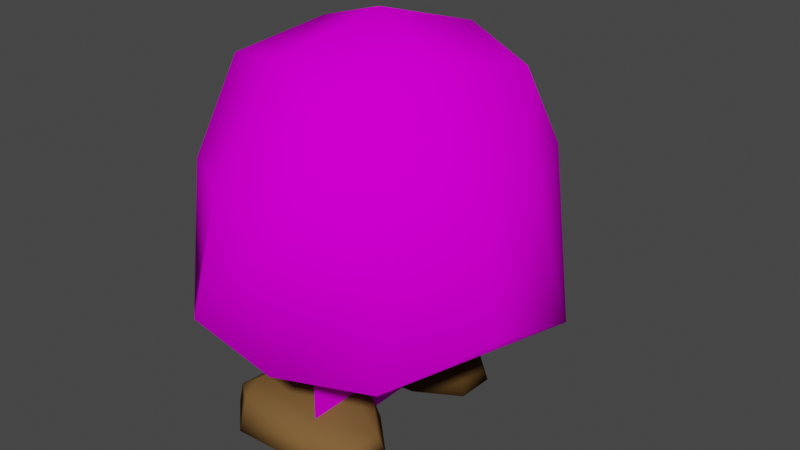 # Source: Goomba.blend  (saved by Blender 2.80.75; exported with 4.5.12 LTS)
import bpy
from mathutils import Matrix  # noqa: F401  (used for matrix-valued properties, if any)

bpy.ops.wm.read_factory_settings(use_empty=True)
scene = bpy.context.scene
scene.name = 'Scene'

# ---- collections
col_collection = bpy.data.collections.new('Collection'); scene.collection.children.link(col_collection)

# ---- images (referenced by path relative to the original .blend; pixels are not part of the script)
import os
ASSET_DIR = os.environ.get("B2B_ASSET_DIR", "")  # directory of the original .blend (textures are referenced by path, not embedded)
HERE = os.path.dirname(os.path.abspath(__file__))  # packed textures are extracted next to this script under _unpacked/

def load_image(name, relpath, width, height, colorspace="sRGB"):
    """Load a texture the original file referenced (path relative to the .blend, or extracted next to this script)."""
    p = next((c for c in (os.path.join(HERE, relpath), os.path.join(ASSET_DIR, relpath)) if relpath and os.path.exists(c)), "")
    if p:
        img = bpy.data.images.load(p, check_existing=True)
        img.name = name
    else:  # same state as the original file: an image datablock whose file is absent (Cycles renders it pink)
        img = bpy.data.images.new(name, width, height)
        img.source = "FILE"
        img.filepath = "//" + (relpath or name)
    img.colorspace_settings.name = colorspace
    return img
img_goomba_grp_png = load_image('goomba_grp.png', 'goomba_grp.png', 1024, 1024, 'sRGB')

# ---- materials (node trees are filled in below, after node groups)
mat_material_087_goomba_grp_png = bpy.data.materials.new('Material.087_goomba_grp.png')
mat_material_087_goomba_grp_png.use_transparent_shadow = False
mat_material_087_goomba_grp_png.diffuse_color = (0.7969, 0.7969, 0.7969, 1.0)
mat_material_087_goomba_grp_png.roughness = 1.0
mat_material_087_goomba_grp_png.specular_intensity = 0.0
mat_material_056 = bpy.data.materials.new('Material.056')
mat_material_056.use_transparent_shadow = False
mat_material_056.diffuse_color = (0.075, 0.04062, 0.0125, 1.0)
mat_material_056.roughness = 1.0
mat_material_056.specular_intensity = 0.0
mat_material_055 = bpy.data.materials.new('Material.055')
mat_material_055.use_transparent_shadow = False
mat_material_055.diffuse_color = (0.1969, 0.1063, 0.0375, 1.0)
mat_material_055.roughness = 1.0
mat_material_055.specular_intensity = 0.0
mat_material_054_goomba_grp_png = bpy.data.materials.new('Material.054_goomba_grp.png')
mat_material_054_goomba_grp_png.use_transparent_shadow = False
mat_material_054_goomba_grp_png.diffuse_color = (0.7969, 0.7969, 0.7969, 1.0)
mat_material_054_goomba_grp_png.roughness = 1.0
mat_material_054_goomba_grp_png.specular_intensity = 0.0

# ---- material node trees
mat_material_087_goomba_grp_png.use_nodes = True; mat_material_087_goomba_grp_png.node_tree.nodes.clear()
_N = mat_material_087_goomba_grp_png.node_tree.nodes; _L = mat_material_087_goomba_grp_png.node_tree.links
n0 = _N.new('ShaderNodeOutputMaterial'); n0.name = 'Material Output'; n0.location = (300, 300)
n1 = _N.new('ShaderNodeBsdfPrincipled'); n1.name = 'Principled BSDF'; n1.location = (10, 300)
n1.distribution = 'GGX'
n1.subsurface_method = 'BURLEY'
n1.inputs[2].default_value = 1.0
n1.inputs[3].default_value = 1.0
n1.inputs[13].default_value = 0.0
n1.inputs[27].default_value = (0.0, 0.0, 0.0, 1.0)
n1.inputs[28].default_value = 1.0
n2 = _N.new('ShaderNodeTexImage'); n2.name = 'Image Texture'; n2.location = (-300, 600)
n2.image = img_goomba_grp_png
_L.new(n1.outputs[0], n0.inputs[0])
_L.new(n2.outputs[0], n1.inputs[0])
n0.is_active_output = True
mat_material_056.use_nodes = True; mat_material_056.node_tree.nodes.clear()
_N = mat_material_056.node_tree.nodes; _L = mat_material_056.node_tree.links
n0 = _N.new('ShaderNodeOutputMaterial'); n0.name = 'Material Output'; n0.location = (300, 300)
n1 = _N.new('ShaderNodeBsdfPrincipled'); n1.name = 'Principled BSDF'; n1.location = (10, 300)
n1.distribution = 'GGX'
n1.subsurface_method = 'BURLEY'
n1.inputs[0].default_value = (0.075, 0.04062, 0.0125, 1.0)
n1.inputs[2].default_value = 1.0
n1.inputs[3].default_value = 1.0
n1.inputs[13].default_value = 0.0
n1.inputs[27].default_value = (0.0, 0.0, 0.0, 1.0)
n1.inputs[28].default_value = 1.0
_L.new(n1.outputs[0], n0.inputs[0])
n0.is_active_output = True
mat_material_055.use_nodes = True; mat_material_055.node_tree.nodes.clear()
_N = mat_material_055.node_tree.nodes; _L = mat_material_055.node_tree.links
n0 = _N.new('ShaderNodeOutputMaterial'); n0.name = 'Material Output'; n0.location = (300, 300)
n1 = _N.new('ShaderNodeBsdfPrincipled'); n1.name = 'Principled BSDF'; n1.location = (10, 300)
n1.distribution = 'GGX'
n1.subsurface_method = 'BURLEY'
n1.inputs[0].default_value = (0.1969, 0.1063, 0.0375, 1.0)
n1.inputs[2].default_value = 1.0
n1.inputs[3].default_value = 1.0
n1.inputs[13].default_value = 0.0
n1.inputs[27].default_value = (0.0, 0.0, 0.0, 1.0)
n1.inputs[28].default_value = 1.0
_L.new(n1.outputs[0], n0.inputs[0])
n0.is_active_output = True
mat_material_054_goomba_grp_png.use_nodes = True; mat_material_054_goomba_grp_png.node_tree.nodes.clear()
_N = mat_material_054_goomba_grp_png.node_tree.nodes; _L = mat_material_054_goomba_grp_png.node_tree.links
n0 = _N.new('ShaderNodeOutputMaterial'); n0.name = 'Material Output'; n0.location = (300, 300)
n1 = _N.new('ShaderNodeBsdfPrincipled'); n1.name = 'Principled BSDF'; n1.location = (10, 300)
n1.distribution = 'GGX'
n1.subsurface_method = 'BURLEY'
n1.inputs[2].default_value = 1.0
n1.inputs[3].default_value = 1.0
n1.inputs[13].default_value = 0.0
n1.inputs[27].default_value = (0.0, 0.0, 0.0, 1.0)
n1.inputs[28].default_value = 1.0
n2 = _N.new('ShaderNodeTexImage'); n2.name = 'Image Texture'; n2.location = (-300, 600)
n2.image = img_goomba_grp_png
_L.new(n1.outputs[0], n0.inputs[0])
_L.new(n2.outputs[0], n1.inputs[0])
n0.is_active_output = True

# ---- world
world_world = bpy.data.worlds.new('World'); scene.world = world_world
world_world.use_nodes = True; world_world.node_tree.nodes.clear()
_N = world_world.node_tree.nodes; _L = world_world.node_tree.links
n0 = _N.new('ShaderNodeOutputWorld'); n0.name = 'World Output'; n0.location = (300, 300)
n1 = _N.new('ShaderNodeBackground'); n1.name = 'Background'; n1.location = (10, 300)
n1.inputs[0].default_value = (0.05088, 0.05088, 0.05088, 1.0)
_L.new(n1.outputs[0], n0.inputs[0])
n0.is_active_output = True
world_world.color = (0.05088, 0.05088, 0.05088)
world_world.use_sun_shadow = False
world_world.sun_shadow_jitter_overblur = 0.0

# ---- meshes
me_goomba = bpy.data.meshes.new('goomba')
me_goomba.from_pydata([(-0.07468, 0.2583, 6.949), (-0.04158, -13.24, 6.949), (-0.07468, 0.2583, -6.551), (-0.04158, -13.24, -6.551), (4.658, -13.5, 1.951), (4.064, -13.11, 10.17), (-0.9953, -13.14, 2.184), (-1.502, -12.81, 9.189), (7.308, -13.42, 4.304), (7.017, -13.23, 8.32), (-4.148, -13.17, 6.757), (-3.959, -13.29, 4.142), (6.861, -11.73, 4.191), (4.64, -11.03, 2.492), (6.57, -11.54, 8.208), (4.809, -10.31, 8.022), (5.099, -10.5, 4.006), (4.141, -10.71, 9.404), (-3.651, -11.87, 6.543), (-1.255, -11.24, 8.569), (-3.496, -11.97, 4.395), (-0.7237, -10.9, 3.886), (-0.9736, -10.74, 7.342), (-0.8229, -11.53, 2.591), (7.825, -13.49, -5.989), (7.382, -11.79, -6.018), (7.357, -13.54, -1.985), (6.914, -11.85, -2.014), (-3.74, -13.36, -3.942), (-3.224, -12.05, -4.147), (-3.435, -13.33, -6.549), (-2.973, -12.03, -6.289), (5.629, -10.55, -6.206), (-0.1822, -10.93, -6.608), (5.161, -10.6, -2.203), (-0.5852, -10.98, -3.163), (-0.3764, -13.06, -8.453), (-0.2343, -11.48, -7.849), (5.272, -13.42, -8.363), (5.228, -10.99, -7.675), (4.313, -13.53, -0.1701), (4.422, -11.08, -0.7853), (-1.193, -13.15, -1.47), (-0.9313, -11.56, -1.89), (10.52, 5.404, -2.748), (11.33, -4.264, -2.24), (8.052, 5.458, -7.667), (-2.991, -6.708, -5.831), (-1.797, -4.064, -11.82), (8.013, -4.191, -8.967), (-7.784, -4.009, -9.37), (3.69, -2.061, -12.47), (-7.288, 5.629, -6.961), (-2.298, 5.592, -10.68), (3.228, 5.716, -10.54), (5.739, -6.82, -3.287), (11.69, -2.237, 3.631), (9.98, 5.567, 3.148), (8.258, -4.285, 8.29), (7.298, 5.383, 8.323), (1.85, -4.233, 12.18), (2.985, -6.839, 6.163), (-7.96, -4.106, 9.326), (-3.68, -2.11, 12.82), (2.571, 5.422, 11.14), (-3.04, 5.674, 10.97), (6.279, 12.55, 2.083), (4.212, 11.33, 8.118), (-5.745, -6.726, 3.62), (-11.69, -4.036, 4.04), (-7.779, 5.555, 8.129), (-11.62, -1.936, -3.16), (-9.989, 5.611, 2.309), (-9.73, 5.821, -2.594), (7.805, 11.35, -4.212), (2.1, 12.64, -6.36), (-3.805, 11.5, -7.595), (-5.871, 12.71, -1.457), (-7.398, 11.48, 4.736), (0.1815, 14.6, 0.3106), (-1.755, 12.62, 6.871)], [], [(0, 1, 2), (1, 3, 2), (4, 5, 6), (5, 7, 6), (8, 9, 4), (9, 5, 4), (7, 10, 6), (10, 11, 6), (12, 8, 13), (8, 4, 13), (14, 12, 15), (12, 16, 15), (9, 14, 5), (14, 17, 5), (18, 10, 19), (10, 7, 19), (20, 18, 21), (18, 22, 21), (11, 20, 6), (20, 23, 6), (21, 16, 23), (16, 13, 23), (15, 22, 17), (22, 19, 17), (12, 13, 16), (14, 15, 17), (18, 19, 22), (20, 21, 23), (13, 4, 23), (4, 6, 23), (19, 7, 17), (7, 5, 17), (22, 15, 21), (15, 16, 21), (20, 11, 18), (11, 10, 18), (14, 9, 12), (9, 8, 12), (24, 25, 26), (25, 27, 26), (28, 29, 30), (29, 31, 30), (32, 33, 34), (33, 35, 34), (36, 37, 38), (37, 39, 38), (40, 41, 42), (41, 43, 42), (29, 43, 35), (31, 33, 37), (25, 39, 32), (27, 34, 41), (33, 32, 37), (32, 39, 37), (34, 35, 41), (35, 43, 41), (29, 28, 43), (28, 42, 43), (31, 29, 33), (29, 35, 33), (30, 31, 36), (31, 37, 36), (25, 24, 39), (24, 38, 39), (27, 25, 34), (25, 32, 34), (26, 27, 40), (27, 41, 40), (30, 36, 28), (36, 42, 28), (24, 26, 38), (26, 40, 38), (38, 40, 36), (40, 42, 36), (44, 45, 46), (47, 48, 49), (48, 47, 50), (51, 49, 48), (50, 52, 48), (52, 53, 48), (48, 53, 51), (51, 54, 49), (53, 54, 51), (55, 47, 49), (54, 46, 49), (45, 55, 49), (45, 49, 46), (56, 57, 58), (56, 58, 45), (45, 44, 56), (44, 57, 56), (57, 59, 58), (58, 59, 60), (61, 60, 62), (60, 61, 58), (63, 62, 60), (60, 64, 65), (63, 60, 65), (63, 65, 62), (57, 66, 67), (68, 61, 62), (69, 68, 62), (65, 70, 62), (69, 62, 70), (71, 50, 69), (69, 50, 68), (72, 69, 70), (69, 72, 71), (71, 73, 50), (72, 73, 71), (73, 52, 50), (50, 47, 68), (44, 74, 57), (74, 66, 57), (44, 46, 74), (46, 54, 75), (53, 76, 54), (76, 75, 54), (52, 76, 53), (75, 76, 77), (73, 77, 76), (52, 73, 76), (72, 70, 78), (74, 46, 75), (79, 75, 77), (66, 74, 75), (79, 66, 75), (70, 65, 80), (64, 67, 65), (67, 80, 65), (80, 67, 66), (78, 70, 80), (77, 78, 80), (79, 80, 66), (79, 77, 80), (78, 77, 73), (72, 78, 73), (58, 61, 55), (59, 57, 67), (68, 47, 55), (61, 68, 55), (59, 64, 60), (59, 67, 64), (45, 58, 55)])
me_goomba.polygons.foreach_set('use_smooth', [True] * 144)
me_goomba.polygons.foreach_set('material_index', [0, 0, 1, 1, 1, 1, 1, 1, 1, 1, 1, 1, 1, 1, 1, 1, 1, 1, 1, 1, 1, 1, 1, 1, 1, 1, 1, 1, 1, 1, 1, 1, 1, 1, 1, 1, 1, 1, 2, 2, 2, 2, 2, 2, 2, 2, 2, 2, 2, 2, 2, 2, 2, 2, 2, 2, 2, 2, 2, 2, 2, 2, 2, 2, 2, 2, 2, 2, 2, 2, 2, 2, 2, 2, 3, 3, 3, 3, 3, 3, 3, 3, 3, 3, 3, 3, 3, 3, 3, 3, 3, 3, 3, 3, 3, 3, 3, 3, 3, 3, 3, 3, 3, 3, 3, 3, 3, 3, 3, 3, 3, 3, 3, 3, 3, 3, 3, 3, 3, 3, 3, 3, 3, 3, 3, 3, 3, 3, 3, 3, 3, 3, 3, 3, 3, 3, 3, 3, 3, 3, 3, 3, 3, 3])
_k = set([(0, 1), (0, 2), (1, 3), (2, 3)])
me_goomba.attributes.new('sharp_edge', 'BOOLEAN', 'EDGE').data.foreach_set('value', [ (min(e.vertices), max(e.vertices)) in _k for e in me_goomba.edges])
_uv = me_goomba.uv_layers.new(name='UVMap')
_uv.uv.foreach_set('vector', [0.03794, 0.7076, 0.03794, 0.9525, 0.2336, 0.7076, 0.03794, 0.9525, 0.2336, 0.9525, 0.2336, 0.7076, 0.0, 0.0, 1.0, 1.0, 1.0, 0.0, 0.0, 0.0, 1.0, 1.0, 1.0, 0.0, 0.0, 0.0, 1.0, 1.0, 1.0, 0.0, 0.0, 0.0, 1.0, 1.0, 1.0, 0.0, 0.0, 0.0, 1.0, 1.0, 1.0, 0.0, 0.0, 0.0, 1.0, 1.0, 1.0, 0.0, 0.0, 0.0, 1.0, 1.0, 1.0, 0.0, 0.0, 0.0, 1.0, 1.0, 1.0, 0.0, 0.0, 0.0, 1.0, 1.0, 1.0, 0.0, 0.0, 0.0, 1.0, 1.0, 1.0, 0.0, 0.0, 0.0, 1.0, 1.0, 1.0, 0.0, 0.0, 0.0, 1.0, 1.0, 1.0, 0.0, 0.0, 0.0, 1.0, 1.0, 1.0, 0.0, 0.0, 0.0, 1.0, 1.0, 1.0, 0.0, 0.0, 0.0, 1.0, 1.0, 1.0, 0.0, 0.0, 0.0, 1.0, 1.0, 1.0, 0.0, 0.0, 0.0, 1.0, 1.0, 1.0, 0.0, 0.0, 0.0, 1.0, 1.0, 1.0, 0.0, 0.0, 0.0, 1.0, 1.0, 1.0, 0.0, 0.0, 0.0, 1.0, 1.0, 1.0, 0.0, 0.0, 0.0, 1.0, 1.0, 1.0, 0.0, 0.0, 0.0, 1.0, 1.0, 1.0, 0.0, 0.0, 0.0, 1.0, 1.0, 1.0, 0.0, 0.0, 0.0, 1.0, 1.0, 1.0, 0.0, 0.0, 0.0, 1.0, 1.0, 1.0, 0.0, 0.0, 0.0, 1.0, 1.0, 1.0, 0.0, 0.0, 0.0, 1.0, 1.0, 1.0, 0.0, 0.0, 0.0, 1.0, 1.0, 1.0, 0.0, 0.0, 0.0, 1.0, 1.0, 1.0, 0.0, 0.0, 0.0, 1.0, 1.0, 1.0, 0.0, 0.0, 0.0, 1.0, 1.0, 1.0, 0.0, 0.0, 0.0, 1.0, 1.0, 1.0, 0.0, 0.0, 0.0, 1.0, 1.0, 1.0, 0.0, 0.0, 0.0, 1.0, 1.0, 1.0, 0.0, 0.0, 0.0, 1.0, 1.0, 1.0, 0.0, 0.0, 0.0, 1.0, 1.0, 1.0, 0.0, 0.0, 0.0, 1.0, 1.0, 1.0, 0.0, 0.0, 0.0, 1.0, 1.0, 1.0, 0.0, 0.0, 0.0, 1.0, 1.0, 1.0, 0.0, 0.0, 0.0, 1.0, 1.0, 1.0, 0.0, 0.0, 0.0, 1.0, 1.0, 1.0, 0.0, 0.0, 0.0, 1.0, 1.0, 1.0, 0.0, 0.0, 0.0, 1.0, 1.0, 1.0, 0.0, 0.0, 0.0, 1.0, 1.0, 1.0, 0.0, 0.0, 0.0, 1.0, 1.0, 1.0, 0.0, 0.0, 0.0, 1.0, 1.0, 1.0, 0.0, 0.0, 0.0, 1.0, 1.0, 1.0, 0.0, 0.0, 0.0, 1.0, 1.0, 1.0, 0.0, 0.0, 0.0, 1.0, 1.0, 1.0, 0.0, 0.0, 0.0, 1.0, 1.0, 1.0, 0.0, 0.0, 0.0, 1.0, 1.0, 1.0, 0.0, 0.0, 0.0, 1.0, 1.0, 1.0, 0.0, 0.0, 0.0, 1.0, 1.0, 1.0, 0.0, 0.0, 0.0, 1.0, 1.0, 1.0, 0.0, 0.0, 0.0, 1.0, 1.0, 1.0, 0.0, 0.0, 0.0, 1.0, 1.0, 1.0, 0.0, 0.0, 0.0, 1.0, 1.0, 1.0, 0.0, 0.0, 0.0, 1.0, 1.0, 1.0, 0.0, 0.0, 0.0, 1.0, 1.0, 1.0, 0.0, 0.0, 0.0, 1.0, 1.0, 1.0, 0.0, 0.0, 0.0, 1.0, 1.0, 1.0, 0.0, 0.0, 0.0, 1.0, 1.0, 1.0, 0.0, 0.0, 0.0, 1.0, 1.0, 1.0, 0.0, 0.0, 0.0, 1.0, 1.0, 1.0, 0.0, 0.0, 0.0, 1.0, 1.0, 1.0, 0.0, 0.0, 0.0, 1.0, 1.0, 1.0, 0.0, 0.0, 0.0, 1.0, 1.0, 1.0, 0.0, 0.0, 0.0, 1.0, 1.0, 1.0, 0.0, 0.0, 0.0, 1.0, 1.0, 1.0, 0.0, 0.0, 0.0, 1.0, 1.0, 1.0, 0.0, 0.0, 0.0, 1.0, 1.0, 1.0, 0.0, 0.0, 0.0, 1.0, 1.0, 1.0, 0.0, 0.8949, 0.3226, 0.8917, 0.4869, 0.9474, 0.3187, 0.4202, 0.6126, 0.5478, 0.5423, 0.5478, 0.5423, 0.5478, 0.5423, 0.4202, 0.6126, 0.464, 0.5433, 0.5929, 0.4874, 0.5478, 0.5423, 0.5478, 0.5423, 0.464, 0.5433, 0.417, 0.2875, 0.5478, 0.5423, 0.417, 0.2875, 0.5233, 0.2875, 0.5478, 0.5423, 0.5478, 0.5423, 0.5233, 0.2875, 0.5929, 0.4874, 0.5929, 0.4874, 0.5514, 0.2806, 0.5478, 0.5423, 0.5233, 0.2875, 0.5514, 0.2806, 0.5929, 0.4874, 0.4202, 0.6126, 0.4202, 0.6126, 0.5478, 0.5423, 0.5514, 0.2806, 0.5233, 0.2875, 0.5478, 0.5423, 0.4324, 0.5433, 0.4202, 0.6126, 0.5478, 0.5423, 0.8917, 0.4869, 0.9621, 0.4809, 0.9474, 0.3187, 0.8206, 0.4547, 0.8206, 0.3206, 0.7494, 0.4884, 0.8206, 0.4547, 0.7494, 0.4884, 0.8917, 0.4869, 0.8917, 0.4869, 0.8949, 0.3226, 0.8206, 0.4547, 0.8949, 0.3226, 0.8206, 0.3206, 0.8206, 0.4547, 0.8206, 0.3206, 0.7466, 0.3246, 0.7494, 0.4884, 0.7494, 0.4884, 0.7466, 0.3246, 0.6794, 0.4839, 0.2107, 0.6126, 0.083, 0.5423, 0.083, 0.5423, 0.083, 0.5423, 0.2107, 0.6126, 0.1984, 0.5433, 0.03794, 0.4874, 0.083, 0.5423, 0.083, 0.5423, 0.083, 0.5423, 0.1075, 0.2875, 0.07945, 0.2806, 0.03794, 0.4874, 0.083, 0.5423, 0.07945, 0.2806, 0.03794, 0.4874, 0.07945, 0.2806, 0.083, 0.5423, 0.8206, 0.3206, 0.8209, 0.2004, 0.7375, 0.2217, 0.2107, 0.6126, 0.2107, 0.6126, 0.083, 0.5423, 0.1668, 0.5433, 0.2107, 0.6126, 0.083, 0.5423, 0.07945, 0.2806, 0.1075, 0.2875, 0.083, 0.5423, 0.1668, 0.5433, 0.083, 0.5423, 0.1075, 0.2875, 0.3154, 0.4874, 0.464, 0.5433, 0.1668, 0.5433, 0.1668, 0.5433, 0.464, 0.5433, 0.2107, 0.6126, 0.2138, 0.2875, 0.1668, 0.5433, 0.1075, 0.2875, 0.1668, 0.5433, 0.2138, 0.2875, 0.3154, 0.4874, 0.3154, 0.4874, 0.3154, 0.2806, 0.464, 0.5433, 0.2138, 0.2875, 0.3154, 0.2806, 0.3154, 0.4874, 0.3154, 0.2806, 0.417, 0.2875, 0.464, 0.5433, 0.464, 0.5433, 0.4202, 0.6126, 0.2107, 0.6126, 0.8949, 0.3226, 0.9043, 0.2197, 0.8206, 0.3206, 0.9043, 0.2197, 0.8209, 0.2004, 0.8206, 0.3206, 0.8949, 0.3226, 0.9474, 0.3187, 0.9043, 0.2197, 0.5233, 0.2875, 0.5514, 0.2806, 0.4605, 0.09748, 0.5233, 0.2875, 0.4526, 0.1301, 0.5514, 0.2806, 0.4526, 0.1301, 0.4605, 0.09748, 0.5514, 0.2806, 0.417, 0.2875, 0.4526, 0.1301, 0.5233, 0.2875, 0.4605, 0.09748, 0.4526, 0.1301, 0.3154, 0.09748, 0.3154, 0.2806, 0.3154, 0.09748, 0.4526, 0.1301, 0.417, 0.2875, 0.3154, 0.2806, 0.4526, 0.1301, 0.2138, 0.2875, 0.1075, 0.2875, 0.1783, 0.1301, 0.4526, 0.1301, 0.5233, 0.2875, 0.4605, 0.09748, 0.3154, 0.0475, 0.4605, 0.09748, 0.3154, 0.09748, 0.3154, 0.09748, 0.4526, 0.1301, 0.4605, 0.09748, 0.3154, 0.0475, 0.3154, 0.09748, 0.4605, 0.09748, 0.1075, 0.2875, 0.07945, 0.2806, 0.1704, 0.09748, 0.1075, 0.2875, 0.1783, 0.1301, 0.07945, 0.2806, 0.1783, 0.1301, 0.1704, 0.09748, 0.07945, 0.2806, 0.1704, 0.09748, 0.1783, 0.1301, 0.3154, 0.09748, 0.1783, 0.1301, 0.1075, 0.2875, 0.1704, 0.09748, 0.3154, 0.09748, 0.1783, 0.1301, 0.1704, 0.09748, 0.3154, 0.0475, 0.1704, 0.09748, 0.3154, 0.09748, 0.3154, 0.0475, 0.3154, 0.09748, 0.1704, 0.09748, 0.1783, 0.1301, 0.3154, 0.09748, 0.3154, 0.2806, 0.2138, 0.2875, 0.1783, 0.1301, 0.3154, 0.2806, 0.1984, 0.5433, 0.2107, 0.6126, 0.4202, 0.6126, 0.7466, 0.3246, 0.8206, 0.3206, 0.7375, 0.2217, 0.2107, 0.6126, 0.4202, 0.6126, 0.4202, 0.6126, 0.2107, 0.6126, 0.2107, 0.6126, 0.4202, 0.6126, 0.7466, 0.3246, 0.6945, 0.3221, 0.6794, 0.4839, 0.7466, 0.3246, 0.7375, 0.2217, 0.6945, 0.3221, 0.4324, 0.5433, 0.1984, 0.5433, 0.4202, 0.6126])
me_goomba.materials.append(mat_material_087_goomba_grp_png)
me_goomba.materials.append(mat_material_056)
me_goomba.materials.append(mat_material_055)
me_goomba.materials.append(mat_material_054_goomba_grp_png)
me_goomba.use_remesh_preserve_volume = False
me_goomba.use_remesh_preserve_attributes = False
me_goomba.use_mirror_vertex_groups = False
me_goomba.update()
arm_armature = bpy.data.armatures.new('Armature')  # bones are not reproduced

# ---- objects
ob_goomba = bpy.data.objects.new('goomba', me_goomba)
ob_armature = bpy.data.objects.new('Armature', arm_armature)

# ---- transforms, parenting, visibility, modifiers, constraints
ob_goomba.parent = ob_armature
ob_goomba.matrix_parent_inverse = Matrix(((0.05681, -0.0, 0.0, -0.0), (-0.0, 0.05681, -0.0, 0.0), (0.0, -0.0, 0.05681, 0.5234), (-0.0, 0.0, -0.0, 1.0)))
ob_goomba.location = (0.0, 0.0, 0.0)
ob_goomba.rotation_euler = (1.571, -0.0, 0.0)
ob_goomba.lineart.crease_threshold = 0.0
_vg = ob_goomba.vertex_groups.new(name='Bone')
_vg.add([0, 1, 2, 3, 44, 45, 46, 47, 48, 49, 50, 51, 52, 53, 54, 55, 56, 57, 58, 59, 60, 61, 62, 63, 64, 65, 66, 67, 68, 69, 70, 71, 72, 73, 74, 75, 76, 77, 78, 79, 80], 1.0, 'REPLACE')
_vg = ob_goomba.vertex_groups.new(name='Bone.002')
_vg.add([24, 25, 26, 27, 28, 29, 30, 31, 32, 33, 34, 35, 36, 37, 38, 39, 40, 41, 42, 43], 1.0, 'REPLACE')
_vg = ob_goomba.vertex_groups.new(name='Bone.003')
_vg.add([4, 5, 6, 7, 8, 9, 10, 11, 12, 13, 14, 15, 16, 17, 18, 19, 20, 21, 22, 23], 1.0, 'REPLACE')
_m = ob_goomba.modifiers.new('Armature', 'ARMATURE')
_m.object = ob_armature
ob_armature.location = (0.0, 0.0, 0.25)
ob_armature.rotation_euler = (0.0, -0.0, 3.142)
ob_armature.lineart.crease_threshold = 0.0

# ---- collection membership
col_collection.objects.link(ob_goomba)
col_collection.objects.link(ob_armature)

# ---- scene / render settings (as saved in the file)
scene.frame_start = 0; scene.frame_end = 40; scene.frame_set(14)
scene.render.engine = 'BLENDER_EEVEE_NEXT'
scene.cycles.use_denoising = False
scene.cycles.samples = 128
scene.cycles.sampling_pattern = 'TABULATED_SOBOL'
scene.cycles.use_adaptive_sampling = False
scene.cycles.use_light_tree = False
scene.view_settings.view_transform = 'Filmic'
bpy.context.view_layer.update()

# ---- added for rendering (the .blend has no active camera and no usable light): camera, sun
cam_auto = bpy.data.cameras.new('AutoCamera')
cam_auto.lens = 50.0
cam_auto.sensor_width = 36.0
cam_auto.clip_end = 1000.0
ob_auto_camera = bpy.data.objects.new('AutoCamera', cam_auto)
scene.collection.objects.link(ob_auto_camera)
ob_auto_camera.location = (2.34324, -2.69844, 2.63052)
ob_auto_camera.rotation_euler = (1.09748, -7.21219e-08, 0.694738)
scene.camera = ob_auto_camera
light_auto_sun = bpy.data.lights.new('AutoSun', 'SUN')
light_auto_sun.energy = 3.0
light_auto_sun.angle = 0.0523599
ob_auto_sun = bpy.data.objects.new('AutoSun', light_auto_sun)
scene.collection.objects.link(ob_auto_sun)
ob_auto_sun.rotation_euler = (0.872665, 0.174533, 0.523599)
bpy.context.view_layer.update()
